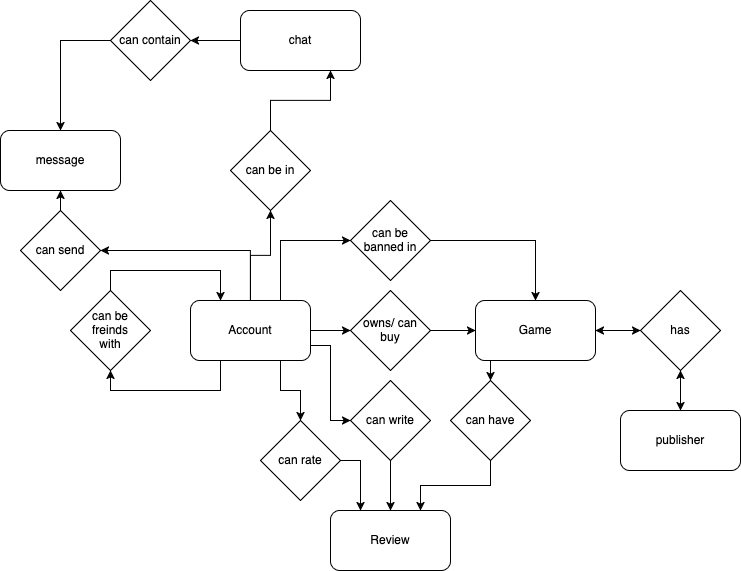

The diagram above was exported from draw.io. Its source (the exported page's mxGraphModel, read from the mxfile embedded in the PNG):
<mxGraphModel dx="2076" dy="1813" grid="1" gridSize="10" guides="1" tooltips="1" connect="1" arrows="1" fold="1" page="1" pageScale="1" pageWidth="850" pageHeight="1100" math="0" shadow="0">
  <root>
    <mxCell id="0" />
    <mxCell id="1" parent="0" />
    <mxCell id="UXhoxgre-9Pz3maQ66-T-6" style="edgeStyle=orthogonalEdgeStyle;rounded=0;orthogonalLoop=1;jettySize=auto;html=1;exitX=1;exitY=0.5;exitDx=0;exitDy=0;entryX=0;entryY=0.5;entryDx=0;entryDy=0;" edge="1" parent="1" source="UXhoxgre-9Pz3maQ66-T-1" target="UXhoxgre-9Pz3maQ66-T-2">
      <mxGeometry relative="1" as="geometry" />
    </mxCell>
    <mxCell id="UXhoxgre-9Pz3maQ66-T-9" style="edgeStyle=orthogonalEdgeStyle;rounded=0;orthogonalLoop=1;jettySize=auto;html=1;exitX=1;exitY=0.75;exitDx=0;exitDy=0;entryX=0;entryY=0.5;entryDx=0;entryDy=0;" edge="1" parent="1" source="UXhoxgre-9Pz3maQ66-T-1" target="UXhoxgre-9Pz3maQ66-T-8">
      <mxGeometry relative="1" as="geometry" />
    </mxCell>
    <mxCell id="UXhoxgre-9Pz3maQ66-T-15" style="edgeStyle=orthogonalEdgeStyle;rounded=0;orthogonalLoop=1;jettySize=auto;html=1;exitX=0.75;exitY=1;exitDx=0;exitDy=0;entryX=0.5;entryY=0;entryDx=0;entryDy=0;" edge="1" parent="1" source="UXhoxgre-9Pz3maQ66-T-1" target="UXhoxgre-9Pz3maQ66-T-14">
      <mxGeometry relative="1" as="geometry" />
    </mxCell>
    <mxCell id="UXhoxgre-9Pz3maQ66-T-18" style="edgeStyle=orthogonalEdgeStyle;rounded=0;orthogonalLoop=1;jettySize=auto;html=1;exitX=0.75;exitY=0;exitDx=0;exitDy=0;entryX=0;entryY=0.5;entryDx=0;entryDy=0;" edge="1" parent="1" source="UXhoxgre-9Pz3maQ66-T-1" target="UXhoxgre-9Pz3maQ66-T-17">
      <mxGeometry relative="1" as="geometry" />
    </mxCell>
    <mxCell id="UXhoxgre-9Pz3maQ66-T-22" style="edgeStyle=orthogonalEdgeStyle;rounded=0;orthogonalLoop=1;jettySize=auto;html=1;exitX=0.25;exitY=1;exitDx=0;exitDy=0;entryX=0.5;entryY=1;entryDx=0;entryDy=0;" edge="1" parent="1" source="UXhoxgre-9Pz3maQ66-T-1" target="UXhoxgre-9Pz3maQ66-T-21">
      <mxGeometry relative="1" as="geometry" />
    </mxCell>
    <mxCell id="UXhoxgre-9Pz3maQ66-T-27" style="edgeStyle=orthogonalEdgeStyle;rounded=0;orthogonalLoop=1;jettySize=auto;html=1;exitX=0.5;exitY=0;exitDx=0;exitDy=0;entryX=0.5;entryY=1;entryDx=0;entryDy=0;" edge="1" parent="1" source="UXhoxgre-9Pz3maQ66-T-1" target="UXhoxgre-9Pz3maQ66-T-26">
      <mxGeometry relative="1" as="geometry" />
    </mxCell>
    <mxCell id="UXhoxgre-9Pz3maQ66-T-34" style="edgeStyle=orthogonalEdgeStyle;rounded=0;orthogonalLoop=1;jettySize=auto;html=1;exitX=0.5;exitY=0;exitDx=0;exitDy=0;entryX=1;entryY=0.5;entryDx=0;entryDy=0;" edge="1" parent="1" source="UXhoxgre-9Pz3maQ66-T-1" target="UXhoxgre-9Pz3maQ66-T-33">
      <mxGeometry relative="1" as="geometry" />
    </mxCell>
    <mxCell id="UXhoxgre-9Pz3maQ66-T-1" value="Account" style="rounded=1;whiteSpace=wrap;html=1;" vertex="1" parent="1">
      <mxGeometry x="80" y="40" width="120" height="60" as="geometry" />
    </mxCell>
    <mxCell id="UXhoxgre-9Pz3maQ66-T-7" style="edgeStyle=orthogonalEdgeStyle;rounded=0;orthogonalLoop=1;jettySize=auto;html=1;exitX=1;exitY=0.5;exitDx=0;exitDy=0;entryX=0;entryY=0.5;entryDx=0;entryDy=0;" edge="1" parent="1" source="UXhoxgre-9Pz3maQ66-T-2" target="UXhoxgre-9Pz3maQ66-T-4">
      <mxGeometry relative="1" as="geometry">
        <mxPoint x="360" y="70" as="targetPoint" />
      </mxGeometry>
    </mxCell>
    <mxCell id="UXhoxgre-9Pz3maQ66-T-2" value="&lt;div&gt;owns/ can&lt;/div&gt;&lt;div&gt;buy&lt;/div&gt;" style="rhombus;whiteSpace=wrap;html=1;" vertex="1" parent="1">
      <mxGeometry x="240" y="30" width="80" height="80" as="geometry" />
    </mxCell>
    <mxCell id="UXhoxgre-9Pz3maQ66-T-12" style="edgeStyle=orthogonalEdgeStyle;rounded=0;orthogonalLoop=1;jettySize=auto;html=1;exitX=0.25;exitY=1;exitDx=0;exitDy=0;entryX=0.5;entryY=0;entryDx=0;entryDy=0;" edge="1" parent="1" source="UXhoxgre-9Pz3maQ66-T-4" target="UXhoxgre-9Pz3maQ66-T-11">
      <mxGeometry relative="1" as="geometry" />
    </mxCell>
    <mxCell id="UXhoxgre-9Pz3maQ66-T-37" style="edgeStyle=orthogonalEdgeStyle;rounded=0;orthogonalLoop=1;jettySize=auto;html=1;exitX=1;exitY=0.5;exitDx=0;exitDy=0;entryX=0;entryY=0.5;entryDx=0;entryDy=0;startArrow=classic;startFill=1;" edge="1" parent="1" source="UXhoxgre-9Pz3maQ66-T-4" target="UXhoxgre-9Pz3maQ66-T-36">
      <mxGeometry relative="1" as="geometry" />
    </mxCell>
    <mxCell id="UXhoxgre-9Pz3maQ66-T-4" value="Game" style="rounded=1;whiteSpace=wrap;html=1;" vertex="1" parent="1">
      <mxGeometry x="365" y="40" width="120" height="60" as="geometry" />
    </mxCell>
    <mxCell id="UXhoxgre-9Pz3maQ66-T-5" value="Review" style="rounded=1;whiteSpace=wrap;html=1;" vertex="1" parent="1">
      <mxGeometry x="220" y="250" width="120" height="60" as="geometry" />
    </mxCell>
    <mxCell id="UXhoxgre-9Pz3maQ66-T-10" style="edgeStyle=orthogonalEdgeStyle;rounded=0;orthogonalLoop=1;jettySize=auto;html=1;exitX=0.5;exitY=1;exitDx=0;exitDy=0;entryX=0.5;entryY=0;entryDx=0;entryDy=0;" edge="1" parent="1" source="UXhoxgre-9Pz3maQ66-T-8" target="UXhoxgre-9Pz3maQ66-T-5">
      <mxGeometry relative="1" as="geometry" />
    </mxCell>
    <mxCell id="UXhoxgre-9Pz3maQ66-T-8" value="can write" style="rhombus;whiteSpace=wrap;html=1;" vertex="1" parent="1">
      <mxGeometry x="240" y="120" width="80" height="80" as="geometry" />
    </mxCell>
    <mxCell id="UXhoxgre-9Pz3maQ66-T-13" style="edgeStyle=orthogonalEdgeStyle;rounded=0;orthogonalLoop=1;jettySize=auto;html=1;exitX=0.5;exitY=1;exitDx=0;exitDy=0;entryX=0.75;entryY=0;entryDx=0;entryDy=0;" edge="1" parent="1" source="UXhoxgre-9Pz3maQ66-T-11" target="UXhoxgre-9Pz3maQ66-T-5">
      <mxGeometry relative="1" as="geometry" />
    </mxCell>
    <mxCell id="UXhoxgre-9Pz3maQ66-T-11" value="can have" style="rhombus;whiteSpace=wrap;html=1;" vertex="1" parent="1">
      <mxGeometry x="340" y="120" width="80" height="80" as="geometry" />
    </mxCell>
    <mxCell id="UXhoxgre-9Pz3maQ66-T-16" style="edgeStyle=orthogonalEdgeStyle;rounded=0;orthogonalLoop=1;jettySize=auto;html=1;exitX=1;exitY=0.5;exitDx=0;exitDy=0;entryX=0.25;entryY=0;entryDx=0;entryDy=0;" edge="1" parent="1" source="UXhoxgre-9Pz3maQ66-T-14" target="UXhoxgre-9Pz3maQ66-T-5">
      <mxGeometry relative="1" as="geometry" />
    </mxCell>
    <mxCell id="UXhoxgre-9Pz3maQ66-T-14" value="can rate" style="rhombus;whiteSpace=wrap;html=1;" vertex="1" parent="1">
      <mxGeometry x="150" y="160" width="80" height="80" as="geometry" />
    </mxCell>
    <mxCell id="UXhoxgre-9Pz3maQ66-T-19" style="edgeStyle=orthogonalEdgeStyle;rounded=0;orthogonalLoop=1;jettySize=auto;html=1;exitX=1;exitY=0.5;exitDx=0;exitDy=0;entryX=0.5;entryY=0;entryDx=0;entryDy=0;" edge="1" parent="1" source="UXhoxgre-9Pz3maQ66-T-17" target="UXhoxgre-9Pz3maQ66-T-4">
      <mxGeometry relative="1" as="geometry" />
    </mxCell>
    <mxCell id="UXhoxgre-9Pz3maQ66-T-17" value="can be banned in" style="rhombus;whiteSpace=wrap;html=1;" vertex="1" parent="1">
      <mxGeometry x="240" y="-60" width="80" height="80" as="geometry" />
    </mxCell>
    <mxCell id="UXhoxgre-9Pz3maQ66-T-23" style="edgeStyle=orthogonalEdgeStyle;rounded=0;orthogonalLoop=1;jettySize=auto;html=1;exitX=0.5;exitY=0;exitDx=0;exitDy=0;entryX=0.25;entryY=0;entryDx=0;entryDy=0;" edge="1" parent="1" source="UXhoxgre-9Pz3maQ66-T-21" target="UXhoxgre-9Pz3maQ66-T-1">
      <mxGeometry relative="1" as="geometry" />
    </mxCell>
    <mxCell id="UXhoxgre-9Pz3maQ66-T-21" value="&lt;div&gt;can be&lt;/div&gt;&lt;div&gt;freinds&lt;/div&gt;&lt;div&gt;with&lt;/div&gt;" style="rhombus;whiteSpace=wrap;html=1;" vertex="1" parent="1">
      <mxGeometry x="-40" y="30" width="80" height="80" as="geometry" />
    </mxCell>
    <mxCell id="UXhoxgre-9Pz3maQ66-T-30" style="edgeStyle=orthogonalEdgeStyle;rounded=0;orthogonalLoop=1;jettySize=auto;html=1;exitX=0;exitY=0.5;exitDx=0;exitDy=0;entryX=1;entryY=0.5;entryDx=0;entryDy=0;" edge="1" parent="1" source="UXhoxgre-9Pz3maQ66-T-24" target="UXhoxgre-9Pz3maQ66-T-29">
      <mxGeometry relative="1" as="geometry" />
    </mxCell>
    <mxCell id="UXhoxgre-9Pz3maQ66-T-24" value="chat" style="rounded=1;whiteSpace=wrap;html=1;" vertex="1" parent="1">
      <mxGeometry x="130" y="-250" width="120" height="60" as="geometry" />
    </mxCell>
    <mxCell id="UXhoxgre-9Pz3maQ66-T-25" value="message" style="rounded=1;whiteSpace=wrap;html=1;" vertex="1" parent="1">
      <mxGeometry x="-110" y="-130" width="120" height="60" as="geometry" />
    </mxCell>
    <mxCell id="UXhoxgre-9Pz3maQ66-T-28" style="edgeStyle=orthogonalEdgeStyle;rounded=0;orthogonalLoop=1;jettySize=auto;html=1;exitX=0.5;exitY=0;exitDx=0;exitDy=0;entryX=0.75;entryY=1;entryDx=0;entryDy=0;" edge="1" parent="1" source="UXhoxgre-9Pz3maQ66-T-26" target="UXhoxgre-9Pz3maQ66-T-24">
      <mxGeometry relative="1" as="geometry" />
    </mxCell>
    <mxCell id="UXhoxgre-9Pz3maQ66-T-26" value="can be in" style="rhombus;whiteSpace=wrap;html=1;" vertex="1" parent="1">
      <mxGeometry x="120" y="-130" width="80" height="80" as="geometry" />
    </mxCell>
    <mxCell id="UXhoxgre-9Pz3maQ66-T-31" style="edgeStyle=orthogonalEdgeStyle;rounded=0;orthogonalLoop=1;jettySize=auto;html=1;exitX=0;exitY=0.5;exitDx=0;exitDy=0;" edge="1" parent="1" source="UXhoxgre-9Pz3maQ66-T-29" target="UXhoxgre-9Pz3maQ66-T-25">
      <mxGeometry relative="1" as="geometry" />
    </mxCell>
    <mxCell id="UXhoxgre-9Pz3maQ66-T-29" value="can contain" style="rhombus;whiteSpace=wrap;html=1;" vertex="1" parent="1">
      <mxGeometry y="-260" width="80" height="80" as="geometry" />
    </mxCell>
    <mxCell id="UXhoxgre-9Pz3maQ66-T-35" style="edgeStyle=orthogonalEdgeStyle;rounded=0;orthogonalLoop=1;jettySize=auto;html=1;exitX=0.5;exitY=0;exitDx=0;exitDy=0;entryX=0.5;entryY=1;entryDx=0;entryDy=0;" edge="1" parent="1" source="UXhoxgre-9Pz3maQ66-T-33" target="UXhoxgre-9Pz3maQ66-T-25">
      <mxGeometry relative="1" as="geometry" />
    </mxCell>
    <mxCell id="UXhoxgre-9Pz3maQ66-T-33" value="can send" style="rhombus;whiteSpace=wrap;html=1;" vertex="1" parent="1">
      <mxGeometry x="-90" y="-50" width="80" height="80" as="geometry" />
    </mxCell>
    <mxCell id="UXhoxgre-9Pz3maQ66-T-36" value="has" style="rhombus;whiteSpace=wrap;html=1;" vertex="1" parent="1">
      <mxGeometry x="530" y="30" width="80" height="80" as="geometry" />
    </mxCell>
    <mxCell id="UXhoxgre-9Pz3maQ66-T-39" style="edgeStyle=orthogonalEdgeStyle;rounded=0;orthogonalLoop=1;jettySize=auto;html=1;exitX=0.5;exitY=0;exitDx=0;exitDy=0;entryX=0.5;entryY=1;entryDx=0;entryDy=0;startArrow=classic;startFill=1;" edge="1" parent="1" source="UXhoxgre-9Pz3maQ66-T-38" target="UXhoxgre-9Pz3maQ66-T-36">
      <mxGeometry relative="1" as="geometry" />
    </mxCell>
    <mxCell id="UXhoxgre-9Pz3maQ66-T-38" value="publisher" style="rounded=1;whiteSpace=wrap;html=1;" vertex="1" parent="1">
      <mxGeometry x="510" y="150" width="120" height="60" as="geometry" />
    </mxCell>
  </root>
</mxGraphModel>